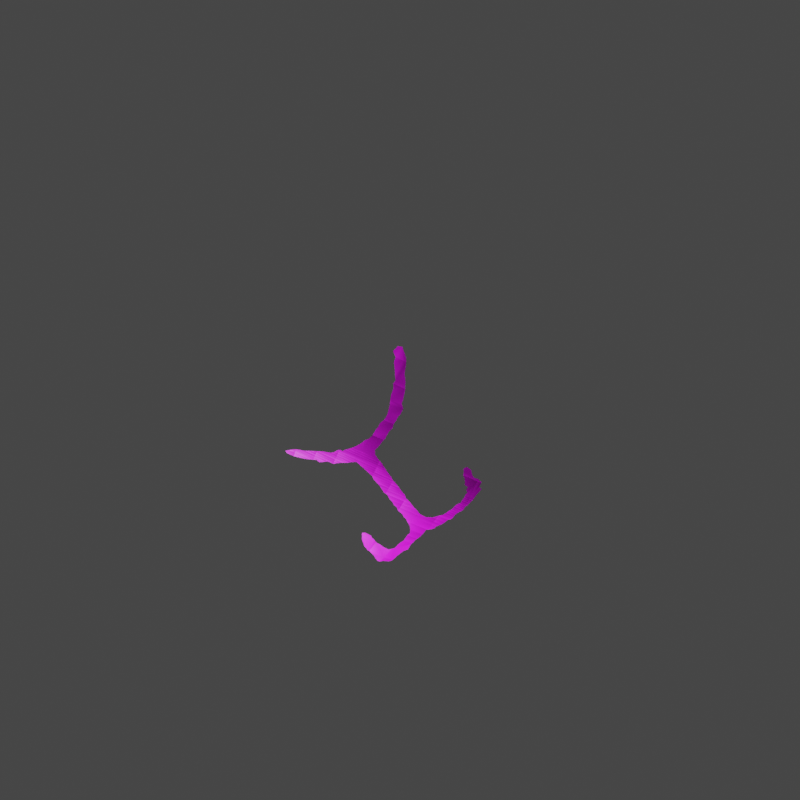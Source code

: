 # Source: project1.blend  (saved by Blender 3.4.6; exported with 4.5.12 LTS)
import bpy
from mathutils import Matrix  # noqa: F401  (used for matrix-valued properties, if any)

bpy.ops.wm.read_factory_settings(use_empty=True)
scene = bpy.context.scene
scene.name = 'Scene'

# ---- images (referenced by path relative to the original .blend; pixels are not part of the script)
import os
ASSET_DIR = os.environ.get("B2B_ASSET_DIR", "")  # directory of the original .blend (textures are referenced by path, not embedded)
HERE = os.path.dirname(os.path.abspath(__file__))  # packed textures are extracted next to this script under _unpacked/

def load_image(name, relpath, width, height, colorspace="sRGB"):
    """Load a texture the original file referenced (path relative to the .blend, or extracted next to this script)."""
    p = next((c for c in (os.path.join(HERE, relpath), os.path.join(ASSET_DIR, relpath)) if relpath and os.path.exists(c)), "")
    if p:
        img = bpy.data.images.load(p, check_existing=True)
        img.name = name
    else:  # same state as the original file: an image datablock whose file is absent (Cycles renders it pink)
        img = bpy.data.images.new(name, width, height)
        img.source = "FILE"
        img.filepath = "//" + (relpath or name)
    img.colorspace_settings.name = colorspace
    return img
img_txt_0_jpg_002 = load_image('TXT_0.jpg.002', 'TXT_0.jpg', 1024, 1024, 'sRGB')

# ---- materials (node trees are filled in below, after node groups)
mat_material = bpy.data.materials.new('Material')

# ---- material node trees
mat_material.use_nodes = True; mat_material.node_tree.nodes.clear()
_N = mat_material.node_tree.nodes; _L = mat_material.node_tree.links
n0 = _N.new('ShaderNodeOutputMaterial'); n0.name = 'Вывод материала'; n0.location = (1500, 100)
n1 = _N.new('ShaderNodeBsdfPrincipled'); n1.name = 'Принципиальный BSDF'; n1.location = (700, 300)
n1.distribution = 'GGX'
n1.subsurface_method = 'RANDOM_WALK_SKIN'
n1.inputs[3].default_value = 1.45
n1.inputs[27].default_value = (0.0, 0.0, 0.0, 1.0)
n1.inputs[28].default_value = 1.0
n2 = _N.new('ShaderNodeTexImage'); n2.name = 'Изображение-текстура'; n2.location = (350, 100)
n2.image = img_txt_0_jpg_002
_L.new(n1.outputs[0], n0.inputs[0])
_L.new(n2.outputs[0], n1.inputs[0])
n0.is_active_output = True

# ---- world
world_world = bpy.data.worlds.new('World'); scene.world = world_world
world_world.use_nodes = True; world_world.node_tree.nodes.clear()
_N = world_world.node_tree.nodes; _L = world_world.node_tree.links
n0 = _N.new('ShaderNodeOutputWorld'); n0.name = 'World Output'; n0.location = (300, 300)
n1 = _N.new('ShaderNodeBackground'); n1.name = 'Background'; n1.location = (10, 300)
n1.inputs[0].default_value = (0.05088, 0.05088, 0.05088, 1.0)
n2 = _N.new('ShaderNodeBackground'); n2.name = 'Фон'; n2.location = (110, 280)
_L.new(n1.outputs[0], n0.inputs[0])
_L.new(n2.outputs[0], n0.inputs[1])
n0.is_active_output = True
world_world.use_eevee_finite_volume = True
world_world.color = (0.05088, 0.05088, 0.05088)
world_world.use_sun_shadow = False
world_world.sun_shadow_jitter_overblur = 0.0
world_world.cycles.volume_step_size = 0.1

# ---- cameras
cam_mycamera = bpy.data.cameras.new('myCamera')
cam_mycamera.show_background_images = True

# ---- lights
light_mylight = bpy.data.lights.new('myLight', 'SUN')
light_mylight.color = (0.9, 0.95, 1.0)
light_mylight.transmission_factor = 0.0
light_mylight.angle = 0.8993
light_mylight.energy = 4.254
light_mylight.shadow_soft_size = 0.25

# ---- meshes
me_lathe_004 = bpy.data.meshes.new('Lathe.004')
me_lathe_004.from_pydata([(-0.2118, 35.4, -161.9), (-0.2118, 41.3, -161.9), (-0.2118, 44.26, -161.5), (-0.2118, 45.25, -161.3), (47.06, 61.47, -145.9), (38.13, 61.47, -149.6), (38.37, 59.63, -150.5), (28.55, 61.47, -150.9), (60.65, 41.3, -148.0), (58.73, 41.3, -148.8), (59.17, 45.25, -148.1), (58.52, 45.25, -148.3), (-0.2118, 42.29, -161.7), (-0.2118, 43.28, -161.6), (-0.2118, 46.32, -161.0), (-0.2118, 47.39, -160.7), (9.728, 49.53, -158.8), (19.67, 49.53, -157.5), (15.69, 54.11, -156.3), (19.44, 54.11, -155.8), (-14.79, 54.11, -156.5), (-19.86, 54.11, -155.8), (19.32, 55.95, -154.9), (10.85, 51.82, -157.8), (19.55, 51.82, -156.7), (19.61, 50.68, -157.1), (19.5, 52.97, -156.2), (53.68, 47.39, -149.7), (58.3, 47.39, -147.8), (58.41, 46.32, -148.1), (58.19, 48.46, -147.5), (55.65, 43.28, -149.8), (58.62, 43.28, -148.6), (58.67, 42.29, -148.7), (58.57, 44.26, -148.5), (-19.79, 55.21, -155.2), (-22.84, 51.82, -156.3), (-19.98, 51.82, -156.7), (-19.92, 52.97, -156.2), (-10.19, 47.39, -159.4), (-6.509, 43.28, -160.8), (-0.2118, -9.915, -161.7), (-0.2118, -6.676, -161.8), (49.52, 61.47, -144.9), (38.53, 58.38, -151.1), (29.26, 54.11, -154.5), (-29.69, 54.11, -154.5), (-8.4, 45.25, -160.3), (-10.23, 45.25, -160.0), (9.805, 45.25, -160.0), (-3.916, 49.53, -159.7), (-10.15, 49.53, -158.8), (6.426, 49.53, -159.3), (37.58, 64.8, -147.6), (34.37, 81.88, -135.6), (33.08, 87.75, -130.8), (22.19, 57.79, -153.6), (28.9, 57.79, -152.7), (9.766, 47.39, -159.4), (19.71, 48.46, -157.8), (9.822, 43.28, -160.3), (45.81, 57.79, -148.4), (47.65, 57.79, -147.7), (58.77, 32.32, -148.9), (-32.79, 57.79, -152.2), (-29.33, 57.79, -152.7), (-10.09, 51.82, -158.0), (-20.03, 50.68, -157.1), (-11.87, 47.39, -159.2), (-5.439, 42.29, -161.1), (-10.21, 46.32, -159.7), (-11.23, 46.32, -159.6), (-25.47, 52.97, -155.5), (-10.12, 50.68, -158.4), (-32.77, 55.95, -153.2), (-29.51, 55.95, -153.6), (50.67, 32.32, -152.3), (55.48, 44.26, -149.7), (55.9, 42.29, -149.9), (53.3, 48.46, -149.5), (54.45, 46.32, -149.7), (47.36, 59.63, -146.8), (47.95, 55.95, -148.5), (45.81, 64.8, -144.2), (46.39, 64.8, -143.9), (2.711, 14.37, -161.8), (9.861, 14.37, -160.9), (9.859, 17.41, -160.8), (9.813, 44.26, -160.2), (9.831, 42.29, -160.4), (9.747, 48.46, -159.1), (3.16, 48.46, -160.0), (9.786, 46.32, -159.7), (13.5, 52.97, -157.0), (9.699, 50.68, -158.4), (18.59, 55.95, -155.0), (29.08, 55.95, -153.6), (35.07, 64.8, -147.9), (24.76, 87.75, -131.9), (23.77, 87.75, -132.0), (28.73, 59.63, -151.8), (25.43, 59.63, -152.2), (-12.9, 52.97, -157.2), (-10.07, 52.97, -157.5), (-13.35, 48.46, -158.7), (-10.17, 48.46, -159.1), (-7.728, 44.26, -160.5), (-3.679, -6.676, -161.4), (-21.84, 55.95, -154.6), (-0.2118, 1.745, -162.2), (59.56, 44.26, -148.0), (32.4, 90.83, -128.3), (37.32, 66.4, -146.6), (42.48, 74.79, -138.7), (38.0, 74.79, -140.6), (55.95, 41.3, -150.0), (28.51, 52.97, -155.0), (0.4034, 5.396, -162.2), (6.754, 5.396, -161.4), (1.531, 32.32, -161.8), (7.451, 32.32, -161.0), (60.91, 32.32, -148.0), (14.61, 45.25, -159.4), (51.29, 59.63, -145.2), (37.63, 87.75, -128.9), (38.33, 71.46, -142.7), (43.67, 71.46, -140.5), (-8.455, 51.82, -158.2), (52.59, 57.79, -145.6), (22.11, 49.53, -157.2), (33.53, 55.95, -153.0), (25.75, 81.76, -136.9), (-6.493, 50.68, -158.9), (8.004, 41.3, -160.8), (1.93, -6.676, -161.5), (53.32, 55.95, -146.3), (50.94, 52.97, -148.8), (55.42, 52.97, -146.9), (18.35, 47.39, -158.3), (55.14, 54.11, -146.6), (50.22, 54.11, -148.6), (51.47, 51.82, -149.0), (55.69, 51.82, -147.3), (59.93, 43.28, -148.0), (57.2, 49.53, -147.6), (53.02, 49.53, -149.3), (26.14, 51.82, -155.8), (55.4, 45.25, -149.6), (16.49, 46.32, -158.8), (13.22, 44.26, -159.7), (3.563, 23.35, -161.6), (8.753, 23.35, -160.9), (-17.25, 49.53, -157.9), (37.56, 57.79, -151.6), (52.35, 50.68, -149.1), (56.38, 50.68, -147.5), (11.83, 43.28, -160.0), (-4.403, 41.3, -161.3), (-2.456, 48.46, -160.2), (60.31, 42.29, -148.0), (58.77, 30.96, -148.9), (24.1, 50.68, -156.5), (38.37, 68.13, -145.0), (45.05, 68.13, -142.2), (43.35, 72.09, -140.2), (6.496, 40.33, -161.0), (5.533, 38.41, -161.2), (6.282, 36.77, -161.1), (6.824, 34.75, -161.0), (0.6849, 34.5, -161.8), (-0.8133, 35.99, -161.9), (-2.243, 38.76, -161.6), (6.005, 3.759, -161.4), (5.708, 2.449, -161.4), (3.501, -1.198, -161.6), (2.573, -4.778, -161.5), (0.8592, 3.746, -162.1), (25.94, 88.37, -131.2), (27.66, 89.04, -130.4), (29.66, 90.43, -129.0), (31.15, 91.22, -128.1), (61.12, 38.9, -147.9), (61.98, 36.42, -147.5), (62.42, 35.01, -147.4), (60.9, 34.53, -148.0), (20.62, 56.48, -154.4), (48.92, 63.01, -144.1), (55.0, 54.7, -146.3), (-2.874, -12.72, -161.2), (-4.982, -12.14, -161.0), (-5.498, -10.34, -161.0), (-6.124, -8.997, -160.9), (23.89, 58.45, -153.0), (-34.31, 57.16, -152.4), (52.04, 33.62, -151.7), (53.05, 35.26, -151.3), (53.1, 36.01, -151.2), (54.0, 36.66, -150.8), (55.35, 36.68, -150.3), (55.2, 38.51, -150.3), (56.36, 39.5, -149.8), (55.79, 40.48, -150.1), (36.66, 77.31, -138.8), (35.68, 80.75, -136.1), (39.06, 83.58, -132.1), (40.38, 80.5, -134.4), (42.15, 78.72, -135.3), (42.19, 75.72, -138.0), (34.61, 56.56, -152.6), (8.213, 12.69, -161.1), (8.026, 10.63, -161.2), (7.013, 5.959, -161.4), (1.524, 7.61, -162.1), (1.718, 10.9, -162.0), (2.342, 13.29, -161.9), (14.91, 53.6, -156.6), (27.32, 60.26, -151.7), (33.39, 89.98, -128.6), (36.51, 88.91, -128.3), (45.27, 67.25, -142.7), (33.34, 82.78, -135.0), (31.8, 82.71, -135.2), (29.86, 82.55, -135.6), (28.42, 82.13, -136.2), (9.161, 20.79, -160.9), (9.178, 19.12, -160.9), (3.186, 15.76, -161.7), (3.568, 18.09, -161.7), (3.932, 19.74, -161.6), (3.82, 22.05, -161.6), (46.46, 57.23, -148.5), (31.2, 62.3, -150.0), (32.69, 63.36, -149.2), (34.29, 63.99, -148.5), (36.2, 65.62, -147.3), (58.08, 31.06, -149.2), (56.26, 31.32, -150.0), (54.82, 30.32, -150.6), (53.23, 28.28, -151.3), (50.56, 27.79, -152.4), (49.41, 29.29, -152.8), (50.14, 30.6, -152.5), (31.77, 54.97, -153.7), (-18.36, 54.69, -155.7), (-16.71, 55.18, -155.7), (39.03, 69.89, -143.5), (44.75, 69.31, -141.5), (-27.78, 53.57, -155.0), (7.862, 31.2, -160.9), (7.935, 29.04, -161.0), (8.276, 27.1, -160.9), (9.011, 25.3, -160.9), (2.459, 25.42, -161.7), (2.403, 27.12, -161.7), (1.814, 29.61, -161.8), (-3.537, -4.212, -161.5), (-1.984, -1.753, -161.8), (-0.8237, 0.5879, -162.0), (42.39, 58.98, -149.2), (40.23, 58.85, -150.2), (1.162, -8.353, -161.6), (60.81, 31.56, -148.1), (59.8, 31.67, -148.5), (23.96, 80.7, -138.0), (23.22, 80.58, -138.2), (21.94, 79.49, -139.3), (18.54, 79.24, -140.0), (17.28, 80.1, -139.4), (18.78, 83.54, -136.3), (19.81, 84.65, -135.2), (21.72, 86.7, -133.2), (22.65, 86.92, -132.9), (-23.57, 56.59, -154.1)], [], [(105, 51, 50, 158), (100, 7, 5, 6), (96, 57, 153, 208, 130), (92, 58, 138, 148), (90, 16, 17, 59), (88, 49, 122, 149), (82, 62, 128, 135), (81, 4, 43, 123), (75, 65, 272, 108), (73, 66, 127, 132), (70, 39, 15, 14), (48, 70, 14, 3, 47), (51, 73, 132, 50), (67, 37, 66, 73), (46, 75, 108, 35, 21), (21, 35, 243, 244, 20), (9, 33, 159, 8), (33, 32, 143, 159), (11, 29, 10), (62, 81, 123, 128), (6, 5, 4, 81), (4, 84, 186, 43), (5, 53, 83, 84, 4), (53, 112, 162, 163, 219, 83), (55, 111, 217, 218, 124), (42, 109, 176, 117, 118, 172, 173, 174, 175, 134), (60, 88, 149, 156), (13, 2, 88, 60), (2, 3, 49, 88), (1, 12, 89, 133), (12, 13, 60, 89), (58, 90, 59, 138), (15, 91, 90, 58), (49, 92, 148, 122), (3, 14, 92, 49), (14, 15, 58, 92), (16, 94, 25, 17), (17, 25, 161, 129), (25, 24, 146, 161), (45, 96, 130, 242), (19, 22, 96, 45), (22, 185, 56, 57, 96), (57, 100, 6, 44, 153), (24, 26, 116, 146), (26, 19, 45, 116), (32, 34, 110, 143), (34, 11, 10, 110), (63, 9, 8, 181, 182, 183, 184, 121), (66, 103, 127), (37, 38, 102, 103, 66), (38, 21, 20, 102), (39, 105, 158, 15), (40, 106, 2, 13), (91, 52, 16, 90), (79, 145, 144, 30), (125, 114, 113, 164, 126), (119, 169, 0, 1, 133, 165, 166, 167, 168, 120), (0, 170, 171, 157, 1), (71, 68, 39, 70), (177, 178, 179, 180, 111, 55, 98), (18, 95, 22, 19), (46, 74, 75), (154, 141, 142, 155), (140, 82, 135, 187, 139), (106, 47, 3, 2), (41, 188, 189, 190, 191, 107, 42), (23, 24, 25, 94), (56, 192, 101, 100, 57), (36, 72, 38, 37), (145, 154, 155, 144), (74, 193, 64, 65, 75), (147, 80, 29, 11), (52, 94, 16), (136, 140, 139, 137), (115, 78, 33, 9), (76, 194, 195, 196, 197, 198, 199, 200, 201, 115, 9, 63), (114, 202, 203, 54, 55, 124, 204, 205, 206, 207, 113), (78, 31, 32, 33), (117, 212, 213, 214, 85, 86, 209, 210, 211, 118), (23, 93, 26, 24), (93, 215, 18, 19, 26), (101, 216, 7, 100), (68, 104, 105, 39), (67, 36, 37), (156, 89, 60), (141, 136, 137, 142), (157, 69, 12, 1), (54, 220, 221, 222, 223, 131, 98, 55), (77, 147, 11, 34), (85, 226, 227, 228, 229, 150, 151, 224, 225, 87, 86), (82, 230, 61, 62), (69, 40, 13, 12), (231, 232, 233, 97, 53, 5, 7), (27, 79, 30, 28), (31, 77, 34, 32), (104, 152, 51, 105), (97, 234, 112, 53), (160, 235, 236, 237, 238, 239, 240, 241, 76, 63), (162, 245, 125, 126, 246, 163), (129, 59, 17), (72, 247, 46, 21, 38), (152, 67, 73, 51), (150, 252, 253, 254, 119, 120, 248, 249, 250, 251, 151), (107, 255, 256, 257, 109, 42), (61, 258, 259, 44, 6, 81, 62), (48, 71, 70), (134, 260, 41, 42), (80, 27, 28, 29), (121, 261, 262, 160, 63), (131, 263, 264, 265, 266, 267, 268, 269, 270, 271, 99, 98)])
_uv = me_lathe_004.uv_layers.new(name='UVMap')
_uv.uv.foreach_set('vector', [0.3034, 0.9896, 0.3041, 0.9896, 0.3041, 0.9961, 0.3034, 0.9977, 0.3119, 0.03125, 0.3133, 0.03125, 0.3133, 0.04167, 0.3119, 0.04167, 0.309, 0.03125, 0.3105, 0.03125, 0.3105, 0.04054, 0.3095, 0.03722, 0.309, 0.03599, 0.3018, 0.01042, 0.3026, 0.01042, 0.3026, 0.01938, 0.3018, 0.0174, 0.3034, 0.01042, 0.3041, 0.01042, 0.3041, 0.02083, 0.3034, 0.02083, 0.3003, 0.01042, 0.301, 0.01042, 0.301, 0.01542, 0.3003, 0.01395, 0.309, 0.05208, 0.3105, 0.05208, 0.3105, 0.05777, 0.309, 0.05823, 0.3119, 0.05208, 0.3133, 0.05208, 0.3133, 0.05495, 0.3119, 0.05664, 0.309, 0.9687, 0.3105, 0.9687, 0.3095, 0.975, 0.309, 0.9769, 0.305, 0.9896, 0.3059, 0.9896, 0.3059, 0.9913, 0.305, 0.9934, 0.3018, 0.9896, 0.3026, 0.9896, 0.3026, 1.0, 0.3018, 1.0, 0.301, 0.9896, 0.3018, 0.9896, 0.3018, 1.0, 0.301, 1.0, 0.301, 0.9915, 0.3041, 0.9896, 0.305, 0.9896, 0.305, 0.9934, 0.3041, 0.9961, 0.305, 0.9792, 0.3059, 0.9792, 0.3059, 0.9896, 0.305, 0.9896, 0.3076, 0.9687, 0.309, 0.9687, 0.309, 0.9769, 0.3084, 0.9792, 0.3076, 0.9792, 0.3076, 0.9792, 0.3084, 0.9792, 0.308, 0.9807, 0.3084, 0.9825, 0.3076, 0.9845, 0.2982, 0.0625, 0.2989, 0.0625, 0.2989, 0.06432, 0.2982, 0.06465, 0.2989, 0.0625, 0.2996, 0.0625, 0.2996, 0.06396, 0.2989, 0.06432, 0.301, 0.0625, 0.3018, 0.0625, 0.301, 0.06323, 0.3105, 0.05208, 0.3119, 0.05208, 0.3119, 0.05664, 0.3105, 0.05777, 0.3119, 0.04167, 0.3133, 0.04167, 0.3133, 0.05208, 0.3119, 0.05208, 0.3133, 0.05208, 0.3161, 0.05208, 0.3146, 0.05462, 0.3133, 0.05495, 0.3133, 0.04167, 0.3161, 0.04167, 0.3161, 0.0514, 0.3161, 0.05208, 0.3133, 0.05208, 0.3161, 0.04167, 0.3174, 0.04167, 0.3189, 0.04327, 0.3189, 0.05129, 0.3181, 0.05135, 0.3161, 0.0514, 0.3363, 0.04167, 0.3391, 0.04167, 0.3384, 0.04276, 0.3374, 0.04665, 0.3363, 0.04777, 0.2647, 0.0, 0.2706, 0.0, 0.272, 0.001108, 0.2731, 0.0006357, 0.2731, 0.007199, 0.272, 0.006427, 0.271, 0.006122, 0.2685, 0.003844, 0.266, 0.002885, 0.2647, 0.002221, 0.2996, 0.01042, 0.3003, 0.01042, 0.3003, 0.01395, 0.2996, 0.0125, 0.2996, 0.0, 0.3003, 0.0, 0.3003, 0.01042, 0.2996, 0.01042, 0.3003, 0.0, 0.301, 0.0, 0.301, 0.01042, 0.3003, 0.01042, 0.2982, 0.0, 0.2989, 0.0, 0.2989, 0.01042, 0.2982, 0.008514, 0.2989, 0.0, 0.2996, 0.0, 0.2996, 0.01042, 0.2989, 0.01042, 0.3026, 0.01042, 0.3034, 0.01042, 0.3034, 0.02083, 0.3026, 0.01938, 0.3026, 0.0, 0.3034, 0.003527, 0.3034, 0.01042, 0.3026, 0.01042, 0.301, 0.01042, 0.3018, 0.01042, 0.3018, 0.0174, 0.301, 0.01542, 0.301, 0.0, 0.3018, 0.0, 0.3018, 0.01042, 0.301, 0.01042, 0.3018, 0.0, 0.3026, 0.0, 0.3026, 0.01042, 0.3018, 0.01042, 0.3041, 0.01042, 0.305, 0.01042, 0.305, 0.02083, 0.3041, 0.02083, 0.3041, 0.02083, 0.305, 0.02083, 0.305, 0.02555, 0.3041, 0.02339, 0.305, 0.02083, 0.3059, 0.02083, 0.3059, 0.02777, 0.305, 0.02555, 0.3076, 0.03125, 0.309, 0.03125, 0.309, 0.03599, 0.3083, 0.03401, 0.3076, 0.02083, 0.309, 0.02083, 0.309, 0.03125, 0.3076, 0.03125, 0.309, 0.02083, 0.3094, 0.02226, 0.3105, 0.02404, 0.3105, 0.03125, 0.309, 0.03125, 0.3105, 0.03125, 0.3119, 0.03125, 0.3119, 0.04167, 0.3109, 0.04167, 0.3105, 0.04054, 0.3059, 0.02083, 0.3067, 0.02083, 0.3067, 0.03036, 0.3059, 0.02777, 0.3067, 0.02083, 0.3076, 0.02083, 0.3076, 0.03125, 0.3067, 0.03036, 0.2996, 0.0625, 0.3003, 0.0625, 0.3003, 0.0636, 0.2996, 0.06396, 0.3003, 0.0625, 0.301, 0.0625, 0.301, 0.06323, 0.3003, 0.0636, 0.292, 0.0625, 0.2982, 0.0625, 0.2982, 0.06465, 0.2966, 0.06515, 0.2948, 0.06609, 0.2938, 0.06657, 0.2935, 0.06488, 0.292, 0.06489, 0.3059, 0.9896, 0.3067, 0.9896, 0.3059, 0.9913, 0.3059, 0.9792, 0.3067, 0.9792, 0.3067, 0.9866, 0.3067, 0.9896, 0.3059, 0.9896, 0.3067, 0.9792, 0.3076, 0.9792, 0.3076, 0.9845, 0.3067, 0.9866, 0.3026, 0.9896, 0.3034, 0.9896, 0.3034, 0.9977, 0.3026, 1.0, 0.2996, 0.9935, 0.3003, 0.9922, 0.3003, 1.0, 0.2996, 1.0, 0.3034, 0.003527, 0.3041, 0.006956, 0.3041, 0.01042, 0.3034, 0.01042, 0.3034, 0.05701, 0.3041, 0.05682, 0.3041, 0.06151, 0.3034, 0.0625, 0.3216, 0.04391, 0.3244, 0.04421, 0.3244, 0.04976, 0.3222, 0.05018, 0.3216, 0.05042, 0.292, 0.001805, 0.2935, 0.0009289, 0.2941, 0.0, 0.2982, 0.0, 0.2982, 0.008514, 0.2976, 0.006952, 0.2962, 0.005952, 0.2951, 0.006727, 0.2937, 0.007288, 0.292, 0.007936, 0.2941, 1.0, 0.2945, 0.9994, 0.2965, 0.9979, 0.2982, 0.9957, 0.2982, 1.0, 0.3018, 0.9885, 0.3026, 0.9878, 0.3026, 0.9896, 0.3018, 0.9896, 0.3369, 0.03287, 0.3375, 0.0352, 0.3388, 0.03806, 0.3395, 0.04018, 0.3391, 0.04167, 0.3363, 0.04167, 0.3363, 0.03125, 0.3076, 0.01686, 0.309, 0.02006, 0.309, 0.02083, 0.3076, 0.02083, 0.3076, 0.9687, 0.309, 0.9653, 0.309, 0.9687, 0.305, 0.05623, 0.3059, 0.05542, 0.3059, 0.06019, 0.305, 0.06078, 0.3076, 0.05433, 0.309, 0.05208, 0.309, 0.05823, 0.308, 0.05989, 0.3076, 0.05993, 0.3003, 0.9922, 0.301, 0.9915, 0.301, 1.0, 0.3003, 1.0, 0.2624, 1.0, 0.2604, 0.9972, 0.2608, 0.995, 0.2621, 0.9945, 0.263, 0.9939, 0.2647, 0.9964, 0.2647, 1.0, 0.3059, 0.01166, 0.3059, 0.02083, 0.305, 0.02083, 0.305, 0.01042, 0.3105, 0.02404, 0.311, 0.02593, 0.3119, 0.02769, 0.3119, 0.03125, 0.3105, 0.03125, 0.3059, 0.9762, 0.3067, 0.9733, 0.3067, 0.9792, 0.3059, 0.9792, 0.3041, 0.05682, 0.305, 0.05623, 0.305, 0.06078, 0.3041, 0.06151, 0.309, 0.9653, 0.31, 0.9635, 0.3105, 0.965, 0.3105, 0.9687, 0.309, 0.9687, 0.301, 0.05901, 0.3018, 0.05807, 0.3018, 0.0625, 0.301, 0.0625, 0.3041, 0.006956, 0.305, 0.01042, 0.3041, 0.01042, 0.3067, 0.05498, 0.3076, 0.05433, 0.3076, 0.05993, 0.3067, 0.06006, 0.2982, 0.05941, 0.2989, 0.05941, 0.2989, 0.0625, 0.2982, 0.0625, 0.292, 0.0535, 0.2929, 0.05503, 0.294, 0.05616, 0.2945, 0.05622, 0.295, 0.05722, 0.295, 0.05872, 0.2963, 0.05857, 0.297, 0.05986, 0.2977, 0.05923, 0.2982, 0.05941, 0.2982, 0.0625, 0.292, 0.0625, 0.3244, 0.04421, 0.3267, 0.04328, 0.3299, 0.04302, 0.3309, 0.04167, 0.3363, 0.04167, 0.3363, 0.04777, 0.3325, 0.04828, 0.3296, 0.04897, 0.328, 0.05064, 0.3253, 0.04969, 0.3244, 0.04976, 0.2989, 0.05941, 0.2996, 0.05918, 0.2996, 0.0625, 0.2989, 0.0625, 0.2731, 0.0006357, 0.2747, 0.001794, 0.277, 0.001995, 0.2786, 0.00264, 0.2794, 0.003023, 0.2794, 0.01042, 0.2782, 0.008711, 0.2768, 0.008517, 0.2735, 0.007467, 0.2731, 0.007199, 0.3059, 0.01166, 0.3067, 0.0145, 0.3067, 0.02083, 0.3059, 0.02083, 0.3067, 0.0145, 0.3072, 0.01601, 0.3076, 0.01686, 0.3076, 0.02083, 0.3067, 0.02083, 0.3119, 0.02769, 0.3124, 0.0298, 0.3133, 0.03125, 0.3119, 0.03125, 0.3026, 0.9878, 0.3034, 0.9863, 0.3034, 0.9896, 0.3026, 0.9896, 0.305, 0.9792, 0.3059, 0.9762, 0.3059, 0.9792, 0.2996, 0.0125, 0.2989, 0.01042, 0.2996, 0.01042, 0.3059, 0.05542, 0.3067, 0.05498, 0.3067, 0.06006, 0.3059, 0.06019, 0.2982, 0.9957, 0.2989, 0.9946, 0.2989, 1.0, 0.2982, 1.0, 0.3309, 0.04167, 0.3317, 0.04065, 0.3317, 0.03878, 0.3315, 0.03639, 0.3311, 0.03455, 0.3308, 0.03125, 0.3363, 0.03125, 0.3363, 0.04167, 0.3003, 0.05905, 0.301, 0.05901, 0.301, 0.0625, 0.3003, 0.0625, 0.2794, 0.003023, 0.2804, 0.003514, 0.282, 0.00391, 0.2832, 0.004288, 0.2848, 0.004172, 0.2857, 0.003907, 0.2857, 0.009277, 0.2839, 0.009698, 0.2827, 0.009714, 0.2815, 0.01042, 0.2794, 0.01042, 0.309, 0.05208, 0.31, 0.05061, 0.3105, 0.04996, 0.3105, 0.05208, 0.2989, 0.9946, 0.2996, 0.9935, 0.2996, 1.0, 0.2989, 1.0, 0.314, 0.03426, 0.3149, 0.03605, 0.3154, 0.0379, 0.3161, 0.03889, 0.3161, 0.04167, 0.3133, 0.04167, 0.3133, 0.03125, 0.3026, 0.05733, 0.3034, 0.05701, 0.3034, 0.0625, 0.3026, 0.0625, 0.2996, 0.05918, 0.3003, 0.05905, 0.3003, 0.0625, 0.2996, 0.0625, 0.3034, 0.9863, 0.3041, 0.9821, 0.3041, 0.9896, 0.3034, 0.9896, 0.3161, 0.03889, 0.3168, 0.04028, 0.3174, 0.04167, 0.3161, 0.04167, 0.291, 0.0625, 0.2911, 0.06173, 0.2913, 0.05971, 0.2906, 0.0581, 0.2891, 0.05632, 0.2888, 0.05336, 0.2898, 0.05208, 0.2908, 0.0529, 0.292, 0.0535, 0.292, 0.0625, 0.3189, 0.04327, 0.3203, 0.04442, 0.3216, 0.04391, 0.3216, 0.05042, 0.3199, 0.05121, 0.3189, 0.05129, 0.3041, 0.02339, 0.3034, 0.02083, 0.3041, 0.02083, 0.3067, 0.9733, 0.3072, 0.9708, 0.3076, 0.9687, 0.3076, 0.9792, 0.3067, 0.9792, 0.3041, 0.9821, 0.305, 0.9792, 0.305, 0.9896, 0.3041, 0.9896, 0.2857, 0.003907, 0.2871, 0.002765, 0.2883, 0.002707, 0.2901, 0.002098, 0.292, 0.001805, 0.292, 0.007936, 0.2912, 0.00836, 0.2897, 0.008435, 0.2883, 0.008786, 0.287, 0.009546, 0.2857, 0.009277, 0.2647, 0.9964, 0.2664, 0.9966, 0.2681, 0.9982, 0.2697, 0.9994, 0.2706, 1.0, 0.2647, 1.0, 0.3105, 0.04996, 0.3114, 0.04621, 0.3113, 0.0437, 0.3109, 0.04167, 0.3119, 0.04167, 0.3119, 0.05208, 0.3105, 0.05208, 0.301, 0.9896, 0.3018, 0.9885, 0.3018, 0.9896, 0.2647, 0.002221, 0.2635, 0.001426, 0.2624, 0.0, 0.2647, 0.0, 0.3018, 0.05807, 0.3026, 0.05733, 0.3026, 0.0625, 0.3018, 0.0625, 0.292, 0.06489, 0.2914, 0.06476, 0.2915, 0.06365, 0.291, 0.0625, 0.292, 0.0625, 0.3308, 0.03125, 0.3298, 0.02891, 0.3297, 0.02799, 0.3287, 0.02629, 0.3285, 0.02222, 0.3293, 0.02083, 0.3324, 0.02312, 0.3335, 0.02456, 0.3354, 0.02726, 0.3356, 0.02846, 0.3363, 0.03001, 0.3363, 0.03125])
me_lathe_004.materials.append(mat_material)
me_lathe_004.update()
me_lathe_004.normals_split_custom_set([tuple(v) for v in zip(*[iter([-0.25, 0.2097, -0.9453, -0.2474, 0.3111, -0.9176, -0.1192, 0.3924, -0.912, -0.03259, 0.1695, -0.985, 0.005701, 0.3914, -0.9202, -0.002425, 0.4882, -0.8727, 0.2251, 0.4934, -0.8402, 0.179, 0.3395, -0.9234, 0.005699, 0.3914, -0.9202, 0.06396, 0.5467, -0.8349, 0.2367, 0.4064, -0.8825, 0.1169, 0.4452, -0.8878, 0.123, 0.3275, -0.9368, 0.0006433, 0.1997, -0.9799, 0.05655, 0.384, -0.9216, 0.2654, 0.2454, -0.9324, 0.1325, 0.124, -0.9834, 0.07604, 0.1414, -0.987, -0.0005109, 0.3135, -0.9496, 0.1725, 0.3822, -0.9079, 0.2505, 0.2109, -0.9449, 0.06214, 0.004951, -0.9981, -0.0003254, 0.2003, -0.9797, 0.24, 0.221, -0.9453, 0.2047, 0.00861, -0.9788, 0.2376, 0.404, -0.8834, 0.2803, 0.5476, -0.7884, 0.4334, 0.4933, -0.7542, 0.4088, 0.3397, -0.847, 0.3082, 0.3388, -0.889, 0.2245, 0.4917, -0.8413, 0.3377, 0.5542, -0.7608, 0.4588, 0.4336, -0.7755, -0.236, 0.404, -0.8838, -0.1352, 0.5518, -0.8229, -0.1169, 0.4452, -0.8878, -0.02733, 0.3669, -0.9298, -0.2421, 0.309, -0.9197, -0.164, 0.4705, -0.867, -0.04269, 0.4586, -0.8876, -0.03079, 0.2732, -0.9615, -0.25, 0.2097, -0.9453, -0.1858, 0.383, -0.9049, 6.258e-06, 0.3147, -0.9492, -0.07514, 0.1418, -0.987, -0.1927, 0.1387, -0.9714, -0.2486, 0.323, -0.9132, 7.644e-06, 0.3147, -0.9492, 1.592e-05, 0.2009, -0.9796, -0.1004, 0.1269, -0.9868, -0.1732, 0.2417, -0.9548, -0.2408, 0.4, -0.8843, -0.1269, 0.479, -0.8686, 0.006149, 0.3921, -0.9199, -0.1744, 0.2422, -0.9544, -0.1628, 0.471, -0.867, 0.002515, 0.4032, -0.9151, -0.07627, 0.2445, -0.9667, -0.1679, 0.3366, -0.9265, -0.1514, 0.5477, -0.8229, -0.04913, 0.5403, -0.84, 0.00773, 0.4646, -0.8855, -0.001684, 0.4021, -0.9156, -0.1666, 0.3361, -0.927, -0.2212, 0.4968, -0.8392, -0.1169, 0.4452, -0.8878, -0.1169, 0.4452, -0.8878, 0.006711, 0.4697, -0.8828, 0.3262, 0.003765, -0.9453, 0.2526, 0.1919, -0.9483, 0.4078, 0.2673, -0.8731, 0.5049, 0.09615, -0.8578, 0.3262, 0.003766, -0.9453, 0.313, 0.2605, -0.9133, 0.4779, 0.2154, -0.8516, 0.4609, 0.01591, -0.8873, 0.3179, 0.1393, -0.9378, 0.2734, 0.3699, -0.888, 0.4975, 0.2402, -0.8336, 0.2413, 0.3949, -0.8865, 0.2803, 0.5476, -0.7884, 0.421, 0.5082, -0.7513, 0.4272, 0.3497, -0.8338, 0.2366, 0.4058, -0.8828, 0.2251, 0.4934, -0.8402, 0.3716, 0.5443, -0.7521, 0.4552, 0.3915, -0.7997, 0.2982, 0.4361, -0.849, 0.3017, 0.6326, -0.7133, 0.3236, 0.5339, -0.7812, 0.4355, 0.4972, -0.7504, 0.2251, 0.4934, -0.8402, 0.257, 0.6255, -0.7367, 0.3254, 0.6294, -0.7057, 0.416, 0.5684, -0.7098, 0.4336, 0.4876, -0.7578, 0.2251, 0.4934, -0.8402, 0.2176, 0.5935, -0.7749, 0.2822, 0.6318, -0.7219, 0.4142, 0.5709, -0.7088, 0.3236, 0.5339, -0.7812, 0.3874, 0.4352, -0.8127, 0.2082, 0.5942, -0.7769, 0.2599, 0.7329, -0.6287, 0.2924, 0.6451, -0.7059, 0.2924, 0.6451, -0.7059, 0.3908, 0.5752, -0.7186, 1.156e-05, -0.07519, -0.9972, 0.0234, 0.04092, -0.9989, 0.1304, -0.04094, -0.9906, -0.002645, -0.03683, -0.9993, 0.1766, 0.08383, -0.9807, 0.1304, -0.04094, -0.9906, 0.1304, -0.04094, -0.9906, 0.1304, -0.04094, -0.9906, 0.1304, -0.04094, -0.9906, 0.2504, -0.09271, -0.9637, 0.001336, 0.06514, -0.9979, 0.06641, 0.2608, -0.9631, 0.2691, 0.116, -0.9561, 0.1405, -0.01183, -0.99, -1.58e-06, 0.07361, -0.9973, 0.06687, 0.261, -0.963, 0.2557, 0.1913, -0.9476, 0.1973, 0.004379, -0.9803, 7.153e-07, 0.0736, -0.9973, 1.025e-06, 0.2009, -0.9796, 0.1938, 0.2592, -0.9462, 0.2563, 0.06388, -0.9645, 1.326e-06, 0.07359, -0.9973, 0.06688, 0.261, -0.963, 0.2678, 0.1063, -0.9576, 0.2001, 0.008858, -0.9797, 6.706e-07, 0.0736, -0.9973, 0.06688, 0.261, -0.963, 0.2557, 0.1913, -0.9476, 0.1897, 0.003493, -0.9818, 0.002011, 0.2121, -0.9772, 0.05655, 0.384, -0.9216, 0.2154, 0.3551, -0.9097, 0.1322, 0.1308, -0.9825, -0.0138, 0.2936, -0.9558, 0.1298, 0.3984, -0.908, 0.2486, 0.323, -0.9132, 0.1803, 0.1406, -0.9735, 0.06341, 0.1397, -0.9882, 0.05655, 0.3839, -0.9216, 0.2654, 0.2451, -0.9325, 0.1967, 0.1409, -0.9703, -1.773e-05, 0.2009, -0.9796, 0.05749, 0.3844, -0.9214, 0.2486, 0.323, -0.9132, 0.2518, 0.1973, -0.9475, -1.67e-05, 0.2009, -0.9796, 0.05749, 0.3844, -0.9214, 0.2486, 0.323, -0.9132, 0.1927, 0.1387, -0.9714, 0.07742, 0.2426, -0.967, 0.06825, 0.4714, -0.8793, 0.24, 0.4016, -0.8838, 0.2446, 0.3115, -0.9182, 0.07863, 0.2422, -0.967, -0.003113, 0.4016, -0.9158, 0.2104, 0.442, -0.872, 0.1983, 0.2542, -0.9466, 0.07863, 0.2422, -0.967, 0.06708, 0.471, -0.8796, 0.2492, 0.3276, -0.9114, 0.121, 0.2351, -0.9644, 0.1063, 0.33, -0.938, -0.004126, 0.4793, -0.8776, 0.1986, 0.5217, -0.8297, 0.1169, 0.4452, -0.8878, 0.07904, 0.3361, -0.9385, -0.003504, 0.4812, -0.8766, 0.1514, 0.5477, -0.8229, 0.236, 0.404, -0.8838, 0.0285, 0.3658, -0.9302, 0.1169, 0.4452, -0.8878, 0.1073, 0.5543, -0.8253, 0.2293, 0.483, -0.8451, 0.1776, 0.3389, -0.9239, 0.005701, 0.3914, -0.9202, 0.05426, 0.5443, -0.8372, 0.2251, 0.4934, -0.8402, 0.2109, 0.3613, -0.9083, 0.1248, 0.3275, -0.9366, 0.003464, 0.3106, -0.9506, 0.06613, 0.4692, -0.8806, 0.2473, 0.3256, -0.9126, 0.1176, 0.2353, -0.9648, 0.00346, 0.3106, -0.9505, -0.001235, 0.4027, -0.9153, 0.1922, 0.4548, -0.8696, 0.1454, 0.2363, -0.9608, 0.26, 0.06449, -0.9635, 0.3057, 0.2595, -0.9161, 0.4754, 0.2224, -0.8512, 0.4609, 0.01592, -0.8873, 0.2599, 0.06448, -0.9635, 0.2529, 0.1996, -0.9467, 0.4123, 0.2683, -0.8706, 0.4616, 0.01649, -0.887, 0.2587, -0.04932, -0.9647, 0.2581, 0.07349, -0.9633, 0.4242, 0.1471, -0.8935, 0.3827, 0.01221, -0.9238, 0.3827, 0.01221, -0.9238, 0.3827, 0.01221, -0.9238, 0.3827, 0.01221, -0.9238, 0.4361, -0.118, -0.8921, -0.2421, 0.309, -0.9197, -0.1185, 0.4783, -0.8702, -0.03424, 0.2701, -0.9622, -0.2427, 0.3106, -0.919, -0.164, 0.4693, -0.8677, -0.08101, 0.4741, -0.8768, 0.000622, 0.4042, -0.9146, -0.07628, 0.2445, -0.9667, -0.2427, 0.3106, -0.919, -0.238, 0.4027, -0.8838, -0.1189, 0.4782, -0.8702, -0.03135, 0.2727, -0.9616, -0.25, 0.2097, -0.9453, -0.1734, 0.3818, -0.9078, -0.0539, 0.3751, -0.9254, -0.02532, 0.1769, -0.9839, -0.209, 0.01134, -0.9779, -0.2375, 0.2241, -0.9452, 5.513e-07, 0.2009, -0.9796, -0.06164, 0.005213, -0.9981, 0.02063, 0.1824, -0.983, 0.0626, 0.3796, -0.923, 0.1734, 0.3818, -0.9078, 0.25, 0.2097, -0.9453, 0.3377, 0.1381, -0.9311, 0.2422, 0.3011, -0.9223, 0.3648, 0.3917, -0.8447, 0.4907, 0.2635, -0.8305, 0.269, 0.442, -0.8557, 0.2098, 0.597, -0.7743, 0.3619, 0.6226, -0.6938, 0.3236, 0.5339, -0.7812, 0.44, 0.48, -0.7589, 0.08973, -0.1262, -0.9879, 0.1305, 0.01221, -0.9914, -0.00215, 0.02459, -0.9997, -2.455e-06, 0.07361, -0.9973, 0.2381, 0.105, -0.9656, 0.1305, 0.01221, -0.9914, 0.1305, 0.01221, -0.9914, 0.1305, 0.01221, -0.9914, 0.1305, 0.01221, -0.9914, 0.2658, -0.02985, -0.9636, -0.1298, -0.1319, -0.9827, -0.1305, 0.01221, -0.9914, -0.1305, 0.01221, -0.9914, -0.2718, 0.01696, -0.9622, -5.186e-06, 0.07361, -0.9973, -0.2287, 0.1752, -0.9576, -0.2137, 0.3649, -0.9062, 0.002527, 0.3254, -0.9456, -0.07605, 0.1414, -0.987, 0.09973, 0.6451, -0.7575, 0.09973, 0.6451, -0.7575, 0.09973, 0.6451, -0.7575, 0.09973, 0.6451, -0.7575, 0.1981, 0.6603, -0.7244, 0.1462, 0.5673, -0.8104, -0.003801, 0.6608, -0.7506, 0.03542, 0.3598, -0.9324, 0.1138, 0.5542, -0.8245, 0.2302, 0.4812, -0.8459, 0.2354, 0.4021, -0.8848, -0.01771, 0.3773, -0.9259, -0.1975, 0.5226, -0.8294, 0.004134, 0.4793, -0.8776, 0.2728, 0.2771, -0.9213, 0.2697, 0.4577, -0.8472, 0.4419, 0.4288, -0.788, 0.4333, 0.2519, -0.8653, 0.3574, 0.329, -0.8741, 0.25, 0.5291, -0.8109, 0.4001, 0.5266, -0.7501, 0.3427, 0.4452, -0.8273, 0.4569, 0.405, -0.792, -0.2271, 0.02559, -0.9735, -0.2704, 0.1528, -0.9505, -3.949e-06, 0.2009, -0.9796, -0.06165, 0.005199, -0.9981, -0.04357, -0.1422, -0.9889, -0.1304, -0.04094, -0.9906, -0.1304, -0.04094, -0.9906, -0.1304, -0.04094, -0.9906, -0.1304, -0.04094, -0.9906, -0.1159, 0.09167, -0.989, 1.91e-05, -0.0145, -0.9999, 0.1078, 0.4794, -0.871, 0.24, 0.4016, -0.8838, 0.1744, 0.2422, -0.9544, -0.00998, 0.367, -0.9302, -0.008634, 0.4682, -0.8836, 0.1169, 0.4452, -0.8878, 0.1011, 0.5554, -0.8254, 0.2261, 0.4917, -0.8409, 0.1776, 0.3389, -0.9239, -0.1895, 0.2506, -0.9494, -0.2147, 0.4378, -0.873, -0.06613, 0.4692, -0.8806, -0.07747, 0.244, -0.9667, 0.3473, 0.2361, -0.9075, 0.275, 0.4615, -0.8435, 0.4373, 0.4338, -0.7878, 0.4767, 0.3477, -0.8074, -0.2012, 0.3549, -0.913, -0.1169, 0.4452, -0.8878, -0.09565, 0.5538, -0.8272, 0.004129, 0.4793, -0.8776, -0.08047, 0.3356, -0.9386, 0.3561, 0.1262, -0.9259, 0.2632, 0.3598, -0.8951, 0.4758, 0.3242, -0.8177, 0.4889, 0.1985, -0.8495, 0.02405, 0.2781, -0.9602, 0.232, 0.4162, -0.8792, 0.244, 0.3099, -0.9189, 0.3478, 0.2374, -0.907, 0.2323, 0.3715, -0.8989, 0.3783, 0.471, -0.7969, 0.4737, 0.317, -0.8217, 0.3261, 0.003796, -0.9453, 0.3131, 0.2606, -0.9133, 0.492, 0.1919, -0.8492, 0.4981, 0.07229, -0.8641, 0.2833, -0.08775, -0.955, 0.3827, 0.01221, -0.9238, 0.3827, 0.01221, -0.9238, 0.3827, 0.01221, -0.9238, 0.3827, 0.01221, -0.9238, 0.3827, 0.01221, -0.9238, 0.3827, 0.01221, -0.9238, 0.3827, 0.01221, -0.9238, 0.3827, 0.01221, -0.9238, 0.2658, 0.08892, -0.9599, 0.4348, 0.1423, -0.8892, 0.4993, -0.04932, -0.865, 0.2638, 0.5588, -0.7863, 0.2924, 0.6451, -0.7059, 0.2924, 0.6451, -0.7059, 0.1812, 0.6326, -0.753, 0.2078, 0.7202, -0.6619, 0.3676, 0.691, -0.6224, 0.2924, 0.6451, -0.7059, 0.2924, 0.6451, -0.7059, 0.2924, 0.6451, -0.7059, 0.2924, 0.6451, -0.7059, 0.4006, 0.5903, -0.7008, 0.2672, 0.05713, -0.9619, 0.3027, 0.2546, -0.9184, 0.492, 0.1919, -0.8492, 0.4377, 0.003705, -0.8991, 0.08055, -0.1116, -0.9905, 0.1305, 0.01221, -0.9914, 0.1305, 0.01221, -0.9914, 0.1305, 0.01221, -0.9914, 0.1191, 0.1449, -0.9823, 0.2562, -0.02528, -0.9663, 0.1305, 0.01221, -0.9914, 0.1305, 0.01221, -0.9914, 0.1305, 0.01221, -0.9914, 0.247, -0.04868, -0.9678, -0.005078, 0.3905, -0.9206, 0.1275, 0.4789, -0.8686, 0.164, 0.4692, -0.8677, 0.1754, 0.2441, -0.9538, 0.02682, 0.2772, -0.9604, 0.1218, 0.3597, -0.9251, 0.04163, 0.4563, -0.8888, 0.164, 0.4693, -0.8677, 0.2427, 0.3106, -0.919, -0.007874, 0.4716, -0.8818, 0.1169, 0.4452, -0.8878, 0.1042, 0.5556, -0.8249, 0.1776, 0.3389, -0.9239, -0.207, 0.1554, -0.9659, -0.2172, 0.3534, -0.9099, 0.0005112, 0.3135, -0.9496, -0.07604, 0.1414, -0.987, -0.1088, 0.2348, -0.9659, -0.2155, 0.437, -0.8733, 0.003119, 0.4016, -0.9158, 0.2673, 0.1034, -0.958, 0.01457, 0.04922, -0.9987, 0.0664, 0.2607, -0.9631, 0.2622, 0.2911, -0.9201, 0.2794, 0.4643, -0.8405, 0.4569, 0.408, -0.7904, 0.4204, 0.2459, -0.8734, -0.1429, -0.009001, -0.9897, -0.2698, 0.1274, -0.9545, -4.441e-06, 0.2009, -0.9796, -2.806e-06, 0.07358, -0.9973, 0.0927, 0.5624, -0.8217, 0.09973, 0.6451, -0.7575, 0.09973, 0.6451, -0.7575, 0.09973, 0.6451, -0.7575, 0.09973, 0.6451, -0.7575, 0.05568, 0.5571, -0.8286, -0.009013, 0.6884, -0.7253, 0.1915, 0.6727, -0.7147, 0.3204, 0.00378, -0.9473, 0.252, 0.1975, -0.9473, 0.4317, 0.2595, -0.8639, 0.4975, 0.06449, -0.8651, -0.002714, 0.01293, -0.9999, 0.1305, 0.01221, -0.9914, 0.1305, 0.01221, -0.9914, 0.1305, 0.01221, -0.9914, 0.1305, 0.01221, -0.9914, 0.09323, 0.1403, -0.9857, 0.2554, 0.05158, -0.9655, 0.1305, 0.01221, -0.9914, 0.1305, 0.01221, -0.9914, 0.2575, -0.0204, -0.9661, 0.156, -0.1184, -0.9806, 0.3456, 0.33, -0.8784, 0.3427, 0.4452, -0.8273, 0.2511, 0.5301, -0.8099, 0.4423, 0.4793, -0.758, -0.2132, 0.01422, -0.9769, -0.227, 0.2318, -0.9459, -3.71e-06, 0.2009, -0.9796, -0.06165, 0.005207, -0.9981, 0.1104, 0.5339, -0.8383, 0.1104, 0.5339, -0.8383, 0.1104, 0.5339, -0.8383, 0.02164, 0.6054, -0.7956, 0.2082, 0.5942, -0.7769, 0.2251, 0.4934, -0.8402, 0.01894, 0.4677, -0.8837, 0.2661, 0.1932, -0.9444, 0.2803, 0.3756, -0.8834, 0.4016, 0.3821, -0.8323, 0.4269, 0.1411, -0.8932, 0.2653, 0.05541, -0.9626, 0.3067, 0.2571, -0.9164, 0.4317, 0.2595, -0.8639, 0.4448, 0.004688, -0.8956, -0.1835, 0.142, -0.9727, -0.2523, 0.2158, -0.9433, -0.06921, 0.3826, -0.9213, -0.07604, 0.1414, -0.987, -0.01774, 0.5175, -0.8555, 0.1104, 0.5339, -0.8383, 0.179, 0.6176, -0.7658, 0.1922, 0.4402, -0.8771, 0.4959, -0.05655, -0.8665, 0.3827, 0.01221, -0.9238, 0.3827, 0.01221, -0.9238, 0.3827, 0.01221, -0.9238, 0.3827, 0.01221, -0.9238, 0.3827, 0.01221, -0.9238, 0.2496, 0.04759, -0.9672, 0.3827, 0.01221, -0.9238, 0.3689, 0.1448, -0.9181, 0.4348, 0.1423, -0.8892, 0.2149, 0.4952, -0.8418, 0.3236, 0.5339, -0.7812, 0.2472, 0.621, -0.7438, 0.4046, 0.5829, -0.7047, 0.3236, 0.5339, -0.7812, 0.4104, 0.4384, -0.7996, 0.2251, 0.3452, -0.9111, 0.01442, 0.1905, -0.9816, -0.001006, 0.3123, -0.95, -0.1071, 0.2364, -0.9657, -0.1218, 0.3597, -0.9251, -0.2438, 0.3137, -0.9177, -0.06612, 0.4692, -0.8806, -0.003459, 0.3106, -0.9505, -0.113, 0.2343, -0.9656, -0.2471, 0.3191, -0.9149, -0.06825, 0.4714, -0.8793, -0.000705, 0.3131, -0.9497, 0.02228, -0.08318, -0.9963, 0.1305, 0.01221, -0.9914, 0.1305, 0.01221, -0.9914, 0.1305, 0.01221, -0.9914, 0.09762, 0.1414, -0.9851, 0.2498, 0.06661, -0.966, 0.1305, 0.01221, -0.9914, 0.1305, 0.01221, -0.9914, 0.1305, 0.01221, -0.9914, 0.1305, 0.01221, -0.9914, 0.1828, -0.1214, -0.9756, -0.2594, -0.06192, -0.9638, -0.1304, -0.04094, -0.9906, -0.1304, -0.04094, -0.9906, -0.1304, -0.04094, -0.9906, -0.0209, 0.03477, -0.9992, -0.1025, -0.171, -0.9799, 0.3091, 0.3384, -0.8888, 0.3427, 0.4452, -0.8273, 0.3427, 0.4452, -0.8273, 0.2434, 0.3945, -0.8861, 0.2815, 0.548, -0.7876, 0.4423, 0.4793, -0.758, 0.4082, 0.3376, -0.8481, -0.03184, 0.1609, -0.9865, -0.2654, 0.268, -0.9262, -0.05654, 0.384, -0.9216, 0.2627, -0.04125, -0.964, 0.1304, -0.04094, -0.9906, 0.01782, -0.1154, -0.9932, 0.09571, 0.08951, -0.9914, 0.2837, 0.163, -0.9449, 0.2675, 0.3644, -0.892, 0.4758, 0.3242, -0.8177, 0.4383, 0.1392, -0.888, 0.5032, 0.06195, -0.862, 0.3827, 0.0122, -0.9238, 0.3827, 0.0122, -0.9238, 0.2759, -0.07874, -0.9579, 0.3213, 0.1422, -0.9362, 0.2177, 0.6165, -0.7567, 0.09973, 0.6451, -0.7575, 0.09973, 0.6451, -0.7575, 0.09973, 0.6451, -0.7575, 0.09973, 0.6451, -0.7575, -0.007553, 0.6041, -0.7969, 0.09973, 0.6451, -0.7575, 0.09973, 0.6451, -0.7575, 0.09973, 0.6451, -0.7575, 0.09973, 0.6451, -0.7575, 0.02836, 0.7197, -0.6937, 0.153, 0.7193, -0.6776])] * 3)])

# ---- objects
ob_knife = bpy.data.objects.new('KNIFE', me_lathe_004)
ob_mylightsun = bpy.data.objects.new('myLightSUN', light_mylight)
ob_mylightaddsun = bpy.data.objects.new('myLightAddSUN', light_mylight)
ob_mycamera = bpy.data.objects.new('myCamera', cam_mycamera)

# ---- transforms, parenting, visibility, modifiers, constraints
ob_knife.location = (0.0, 0.0, 0.0)
ob_knife.rotation_euler = (1.581, -0.2282, -0.03325)
ob_knife.scale = (0.001685, 0.001685, 0.001685)
ob_mylightsun.location = (71.47, -42.0, 4.131)
ob_mylightsun.rotation_euler = (-0.6174, -0.4158, 0.8489)
ob_mylightaddsun.location = (-6.611, 2.783, -100.1)
ob_mylightaddsun.rotation_euler = (0.5614, -0.4567, -0.7509)
ob_mycamera.location = (0.01768, 1.179, 0.03701)
ob_mycamera.rotation_euler = (-1.556, 0.1934, 0.0)

# ---- collection membership
scene.collection.objects.link(ob_knife)
scene.collection.objects.link(ob_mylightsun)
scene.collection.objects.link(ob_mylightaddsun)
scene.collection.objects.link(ob_mycamera)

# ---- scene / render settings (as saved in the file)
scene.camera = ob_mycamera
scene.frame_start = 1; scene.frame_end = 250; scene.frame_set(2)
scene.render.engine = 'CYCLES'
scene.render.image_settings.color_mode = 'BW'
scene.render.image_settings.compression = 95
scene.render.resolution_x = 600
scene.render.resolution_y = 600
scene.render.film_transparent = True
scene.render.use_border = True
scene.render.use_crop_to_border = True
scene.cycles.feature_set = 'EXPERIMENTAL'
scene.cycles.shading_system = True
scene.cycles.samples = 1
scene.cycles.sampling_pattern = 'TABULATED_SOBOL'
scene.cycles.adaptive_threshold = 0.001
scene.cycles.use_light_tree = False
scene.view_settings.view_transform = 'Filmic'
bpy.context.view_layer.update()
